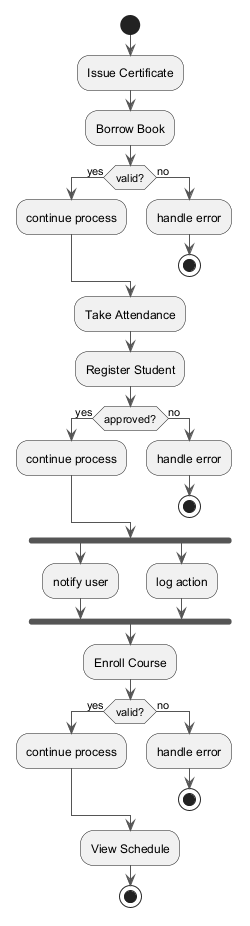

The diagram above was rendered by PlantUML. Its source (embedded in the PNG):
@startuml
skinparam backgroundColor #FFFFFF
skinparam classBackgroundColor #F3E5F5
skinparam classBorderColor #6A1B9A
skinparam ArrowColor #555555
start
:Issue Certificate;
:Borrow Book;
if (valid?) then (yes)
:continue process;
else (no)
:handle error;
stop
endif
:Take Attendance;
:Register Student;
if (approved?) then (yes)
:continue process;
else (no)
:handle error;
stop
endif
fork
:notify user;
fork again
:log action;
end fork
:Enroll Course;
if (valid?) then (yes)
:continue process;
else (no)
:handle error;
stop
endif
:View Schedule;
stop
@enduml